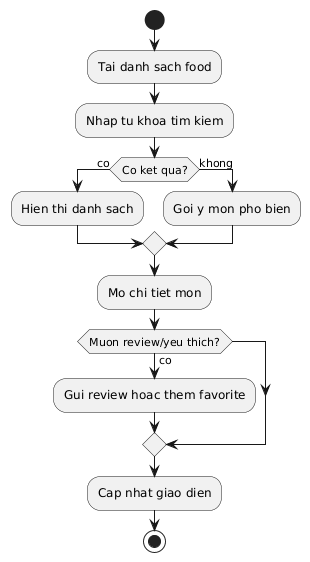

The diagram above was rendered by PlantUML. Its source (embedded in the PNG):
@startuml
start
:Tai danh sach food;
:Nhap tu khoa tim kiem;
if (Co ket qua?) then (co)
  :Hien thi danh sach;
else (khong)
  :Goi y mon pho bien;
endif
:Mo chi tiet mon;
if (Muon review/yeu thich?) then (co)
  :Gui review hoac them favorite;
endif
:Cap nhat giao dien;
stop
@enduml